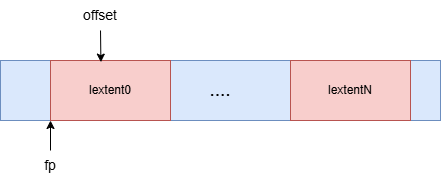

The diagram above was exported from draw.io. Its source (the exported page's mxGraphModel, read from the mxfile embedded in the PNG):
<mxGraphModel dx="1554" dy="922" grid="1" gridSize="10" guides="1" tooltips="1" connect="1" arrows="1" fold="1" page="1" pageScale="1" pageWidth="827" pageHeight="1169" math="0" shadow="0">
  <root>
    <mxCell id="0" />
    <mxCell id="1" parent="0" />
    <mxCell id="hzLafAiQc8A_8YKPyrFC-1" value="&lt;font style=&quot;font-size: 19px;&quot;&gt;....&lt;/font&gt;" style="rounded=0;whiteSpace=wrap;html=1;fillColor=#dae8fc;strokeColor=#6c8ebf;" vertex="1" parent="1">
      <mxGeometry x="240" y="180" width="440" height="60" as="geometry" />
    </mxCell>
    <mxCell id="hzLafAiQc8A_8YKPyrFC-2" value="lextent0" style="rounded=0;whiteSpace=wrap;html=1;fillColor=#f8cecc;strokeColor=#b85450;" vertex="1" parent="1">
      <mxGeometry x="290" y="180" width="120" height="60" as="geometry" />
    </mxCell>
    <mxCell id="hzLafAiQc8A_8YKPyrFC-3" value="lextentN" style="rounded=0;whiteSpace=wrap;html=1;fillColor=#f8cecc;strokeColor=#b85450;" vertex="1" parent="1">
      <mxGeometry x="530" y="180" width="120" height="60" as="geometry" />
    </mxCell>
    <mxCell id="hzLafAiQc8A_8YKPyrFC-4" value="&lt;font style=&quot;font-size: 14px;&quot;&gt;offset&lt;/font&gt;" style="text;html=1;whiteSpace=wrap;strokeColor=none;fillColor=none;align=center;verticalAlign=middle;rounded=0;" vertex="1" parent="1">
      <mxGeometry x="310" y="120" width="60" height="30" as="geometry" />
    </mxCell>
    <mxCell id="hzLafAiQc8A_8YKPyrFC-5" style="edgeStyle=orthogonalEdgeStyle;rounded=0;orthogonalLoop=1;jettySize=auto;html=1;exitX=0.5;exitY=1;exitDx=0;exitDy=0;entryX=0.42;entryY=0.027;entryDx=0;entryDy=0;entryPerimeter=0;" edge="1" parent="1" source="hzLafAiQc8A_8YKPyrFC-4" target="hzLafAiQc8A_8YKPyrFC-2">
      <mxGeometry relative="1" as="geometry" />
    </mxCell>
    <mxCell id="hzLafAiQc8A_8YKPyrFC-10" style="edgeStyle=orthogonalEdgeStyle;rounded=0;orthogonalLoop=1;jettySize=auto;html=1;exitX=0.5;exitY=0;exitDx=0;exitDy=0;entryX=0;entryY=1;entryDx=0;entryDy=0;" edge="1" parent="1" source="hzLafAiQc8A_8YKPyrFC-7" target="hzLafAiQc8A_8YKPyrFC-2">
      <mxGeometry relative="1" as="geometry">
        <mxPoint x="320" y="240" as="targetPoint" />
      </mxGeometry>
    </mxCell>
    <mxCell id="hzLafAiQc8A_8YKPyrFC-7" value="&lt;font style=&quot;font-size: 14px;&quot;&gt;fp&lt;/font&gt;" style="text;html=1;whiteSpace=wrap;strokeColor=none;fillColor=none;align=center;verticalAlign=middle;rounded=0;" vertex="1" parent="1">
      <mxGeometry x="260" y="270" width="60" height="30" as="geometry" />
    </mxCell>
  </root>
</mxGraphModel>